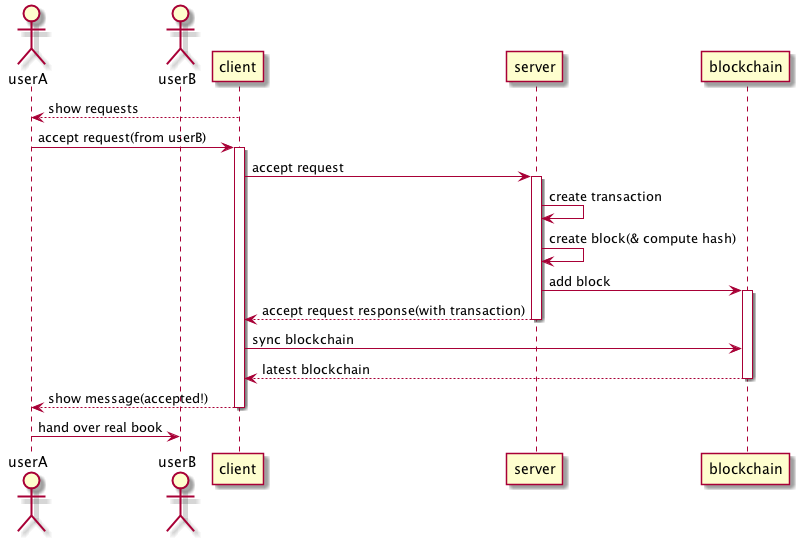

The diagram above was rendered by PlantUML. Its source (embedded in the PNG):
@startuml

actor userA
actor userB

client --> userA : show requests

userA -> client : accept request(from userB)
activate client

client -> server : accept request
activate server

server -> server : create transaction
server -> server : create block(& compute hash)

server -> blockchain : add block
activate blockchain

client <-- server : accept request response(with transaction)
deactivate server

client -> blockchain : sync blockchain
blockchain --> client : latest blockchain
deactivate blockchain

userA <-- client : show message(accepted!)
deactivate client

userA -> userB : hand over real book

@enduml